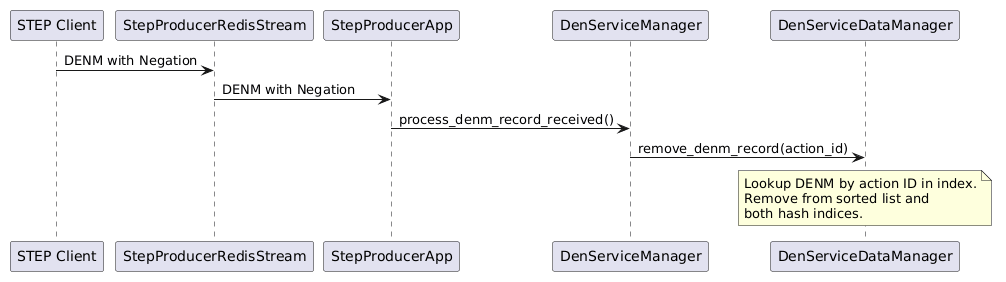

The diagram above was rendered by PlantUML. Its source (embedded in the PNG):
@startuml
participant "STEP Client" as Client
participant "StepProducerRedisStream" as RedisStream
participant "StepProducerApp" as App
participant "DenServiceManager" as DenManager
participant "DenServiceDataManager" as DenDataManager

Client -> RedisStream : DENM with Negation
RedisStream -> App : DENM with Negation
App -> DenManager : process_denm_record_received()
DenManager -> DenDataManager : remove_denm_record(action_id)
note over DenDataManager
   Lookup DENM by action ID in index.
   Remove from sorted list and
   both hash indices.
end note
@enduml